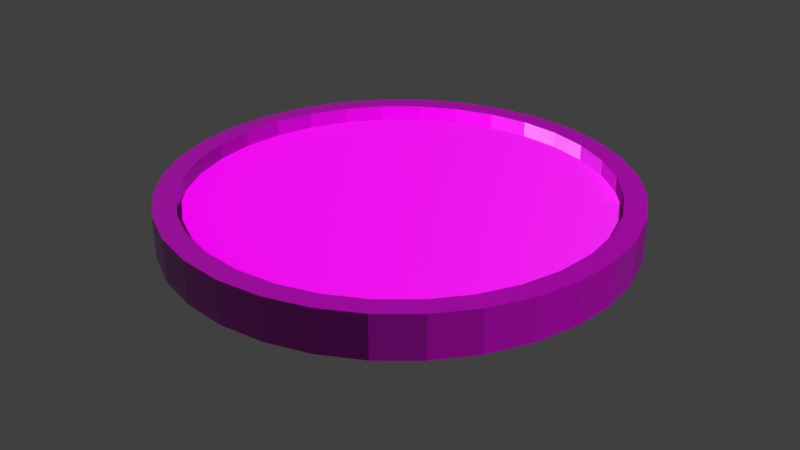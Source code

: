# Source: shield.blend  (saved by Blender 2.79.0; exported with 4.5.12 LTS)
import bpy
from mathutils import Matrix  # noqa: F401  (used for matrix-valued properties, if any)

bpy.ops.wm.read_factory_settings(use_empty=True)
scene = bpy.context.scene
scene.name = 'Scene'

# ---- collections
col_collection_1 = bpy.data.collections.new('Collection 1'); scene.collection.children.link(col_collection_1)

# ---- images (referenced by path relative to the original .blend; pixels are not part of the script)
import os
ASSET_DIR = os.environ.get("B2B_ASSET_DIR", "")  # directory of the original .blend (textures are referenced by path, not embedded)
HERE = os.path.dirname(os.path.abspath(__file__))  # packed textures are extracted next to this script under _unpacked/

def load_image(name, relpath, width, height, colorspace="sRGB"):
    """Load a texture the original file referenced (path relative to the .blend, or extracted next to this script)."""
    p = next((c for c in (os.path.join(HERE, relpath), os.path.join(ASSET_DIR, relpath)) if relpath and os.path.exists(c)), "")
    if p:
        img = bpy.data.images.load(p, check_existing=True)
        img.name = name
    else:  # same state as the original file: an image datablock whose file is absent (Cycles renders it pink)
        img = bpy.data.images.new(name, width, height)
        img.source = "FILE"
        img.filepath = "//" + (relpath or name)
    img.colorspace_settings.name = colorspace
    return img
img_metalnorm_jpg_001 = load_image('metalnorm.jpg.001', 'metalnorm.jpg', 1024, 1024, 'Non-Color')
img_metalroughness_jpg_001 = load_image('metalroughness.jpg.001', 'metalroughness.jpg', 1024, 1024, 'Non-Color')
img_metalgloss_jpg_001 = load_image('metalgloss.jpg.001', 'metalgloss.jpg', 1024, 1024, 'sRGB')
img_wood_plank_007_norm_jpg_001 = load_image('Wood_plank_007_NORM.jpg.001', 'Wood_plank_007_NORM.jpg', 1024, 1024, 'Non-Color')
img_wood_plank_007_color_jpg_001 = load_image('Wood_plank_007_COLOR.jpg.001', 'Wood_plank_007_COLOR.jpg', 1024, 1024, 'sRGB')

# ---- materials (node trees are filled in below, after node groups)
mat_material_001 = bpy.data.materials.new('Material.001')
mat_material_001.alpha_threshold = 0.0
mat_material_001.roughness = 0.5
mat_material_002 = bpy.data.materials.new('Material.002')
mat_material_002.alpha_threshold = 0.0
mat_material_002.roughness = 0.5

# ---- material node trees
mat_material_001.use_nodes = True; mat_material_001.node_tree.nodes.clear()
_N = mat_material_001.node_tree.nodes; _L = mat_material_001.node_tree.links
n0 = _N.new('ShaderNodeOutputMaterial'); n0.name = 'Material Output'; n0.location = (300, 300)
n1 = _N.new('ShaderNodeBsdfPrincipled'); n1.name = 'Principled BSDF'; n1.location = (-1, 390)
n1.width = 150
n1.subsurface_method = 'BURLEY'
n1.inputs[3].default_value = 1.45
n1.inputs[9].default_value = (1.0, 1.0, 1.0)
n2 = _N.new('ShaderNodeNormalMap'); n2.name = 'Normal Map'; n2.location = (-231, -68)
n3 = _N.new('ShaderNodeTexImage'); n3.name = 'Image Texture.002'; n3.location = (-405, -69)
n3.width = 140
n3.image = img_metalnorm_jpg_001
n4 = _N.new('ShaderNodeTexImage'); n4.name = 'Image Texture.001'; n4.location = (-543, 201)
n4.width = 140
n4.image = img_metalroughness_jpg_001
n5 = _N.new('ShaderNodeTexImage'); n5.name = 'Image Texture'; n5.location = (-392, 503)
n5.width = 140
n5.image = img_metalgloss_jpg_001
_L.new(n1.outputs[0], n0.inputs[0])
_L.new(n5.outputs[0], n1.inputs[0])
_L.new(n3.outputs[0], n2.inputs[1])
_L.new(n2.outputs[0], n1.inputs[5])
_L.new(n4.outputs[0], n1.inputs[2])
n0.is_active_output = True
mat_material_002.use_nodes = True; mat_material_002.node_tree.nodes.clear()
_N = mat_material_002.node_tree.nodes; _L = mat_material_002.node_tree.links
n0 = _N.new('ShaderNodeNormalMap'); n0.name = 'Normal Map'; n0.location = (-231, -68)
n1 = _N.new('ShaderNodeTexImage'); n1.name = 'Image Texture.002'; n1.location = (-405, -69)
n1.width = 140
n1.image = img_wood_plank_007_norm_jpg_001
n2 = _N.new('ShaderNodeTexImage'); n2.name = 'Image Texture.001'; n2.location = (-543, 201)
n2.width = 140
n2.image = img_metalroughness_jpg_001
n3 = _N.new('ShaderNodeOutputMaterial'); n3.name = 'Material Output'; n3.location = (273, 344)
n4 = _N.new('ShaderNodeBsdfPrincipled'); n4.name = 'Principled BSDF'; n4.location = (48, 329)
n4.width = 150
n4.subsurface_method = 'BURLEY'
n4.inputs[3].default_value = 1.45
n4.inputs[9].default_value = (1.0, 1.0, 1.0)
n5 = _N.new('ShaderNodeTexImage'); n5.name = 'Image Texture'; n5.location = (-392, 503)
n5.width = 140
n5.image = img_wood_plank_007_color_jpg_001
_L.new(n5.outputs[0], n4.inputs[0])
_L.new(n1.outputs[0], n0.inputs[1])
_L.new(n0.outputs[0], n4.inputs[5])
_L.new(n2.outputs[0], n4.inputs[2])
_L.new(n4.outputs[0], n3.inputs[0])
n3.is_active_output = True

# ---- world
world_world = bpy.data.worlds.new('World'); scene.world = world_world
world_world.color = (0.05088, 0.05088, 0.05088)
world_world.use_sun_shadow = False
world_world.sun_shadow_jitter_overblur = 0.0
world_world.cycles.sampling_method = 'MANUAL'

# ---- meshes
me_cylinder = bpy.data.meshes.new('Cylinder')
me_cylinder.from_pydata([(-3.591e-08, 0.9059, -0.1776), (-3.591e-08, 0.9059, 0.007356), (0.1767, 0.8885, -0.1776), (0.1767, 0.8885, 0.007356), (0.3467, 0.837, -0.1776), (0.3467, 0.837, 0.007356), (0.5033, 0.7533, -0.1776), (0.5033, 0.7533, 0.007356), (0.6406, 0.6406, -0.1776), (0.6406, 0.6406, 0.007356), (0.7533, 0.5033, -0.1776), (0.7533, 0.5033, 0.007356), (0.837, 0.3467, -0.1776), (0.837, 0.3467, 0.007356), (0.8885, 0.1767, -0.1776), (0.8885, 0.1767, 0.007356), (0.9059, 6.106e-08, -0.1776), (0.9059, 6.106e-08, 0.007356), (0.8885, -0.1767, -0.1776), (0.8885, -0.1767, 0.007356), (0.837, -0.3467, -0.1776), (0.837, -0.3467, 0.007356), (0.7533, -0.5033, -0.1776), (0.7533, -0.5033, 0.007356), (0.6406, -0.6406, -0.1776), (0.6406, -0.6406, 0.007356), (0.5033, -0.7533, -0.1776), (0.5033, -0.7533, 0.007356), (0.3467, -0.837, -0.1776), (0.3467, -0.837, 0.007356), (0.1767, -0.8885, -0.1776), (0.1767, -0.8885, 0.007356), (-2.97e-07, -0.9059, -0.1776), (-2.97e-07, -0.9059, 0.007356), (-0.1767, -0.8885, -0.1776), (-0.1767, -0.8885, 0.007356), (-0.3467, -0.837, -0.1776), (-0.3467, -0.837, 0.007356), (-0.5033, -0.7533, -0.1776), (-0.5033, -0.7533, 0.007356), (-0.6406, -0.6406, -0.1776), (-0.6406, -0.6406, 0.007356), (-0.7533, -0.5033, -0.1776), (-0.7533, -0.5033, 0.007356), (-0.837, -0.3467, -0.1776), (-0.837, -0.3467, 0.007356), (-0.8885, -0.1767, -0.1776), (-0.8885, -0.1767, 0.007356), (-0.9059, 8.79e-07, -0.1776), (-0.9059, 8.79e-07, 0.007356), (-0.8885, 0.1767, -0.1776), (-0.8885, 0.1767, 0.007356), (-0.837, 0.3467, -0.1776), (-0.837, 0.3467, 0.007356), (-0.7533, 0.5033, -0.1776), (-0.7533, 0.5033, 0.007356), (-0.6406, 0.6406, -0.1776), (-0.6406, 0.6406, 0.007356), (-0.5033, 0.7533, -0.1776), (-0.5033, 0.7533, 0.007356), (-0.3467, 0.837, -0.1776), (-0.3467, 0.837, 0.007356), (-0.1767, 0.8885, -0.1776), (-0.1767, 0.8885, 0.007356), (0.0, 1.0, -0.1776), (0.1951, 0.9808, -0.1776), (0.1951, 0.9808, 0.007356), (0.0, 1.0, 0.007356), (0.3827, 0.9239, -0.1776), (0.3827, 0.9239, 0.007356), (0.5556, 0.8315, -0.1776), (0.5556, 0.8315, 0.007356), (0.7071, 0.7071, -0.1776), (0.7071, 0.7071, 0.007356), (0.8315, 0.5556, -0.1776), (0.8315, 0.5556, 0.007356), (0.9239, 0.3827, -0.1776), (0.9239, 0.3827, 0.007356), (0.9808, 0.1951, -0.1776), (0.9808, 0.1951, 0.007356), (1.0, 7.55e-08, -0.1776), (1.0, 7.55e-08, 0.007356), (0.9808, -0.1951, -0.1776), (0.9808, -0.1951, 0.007356), (0.9239, -0.3827, -0.1776), (0.9239, -0.3827, 0.007356), (0.8315, -0.5556, -0.1776), (0.8315, -0.5556, 0.007356), (0.7071, -0.7071, -0.1776), (0.7071, -0.7071, 0.007356), (0.5556, -0.8315, -0.1776), (0.5556, -0.8315, 0.007356), (0.3827, -0.9239, -0.1776), (0.3827, -0.9239, 0.007356), (0.1951, -0.9808, -0.1776), (0.1951, -0.9808, 0.007356), (-3.258e-07, -1.0, -0.1776), (-3.258e-07, -1.0, 0.007356), (-0.1951, -0.9808, -0.1776), (-0.1951, -0.9808, 0.007356), (-0.3827, -0.9239, -0.1776), (-0.3827, -0.9239, 0.007356), (-0.5556, -0.8315, -0.1776), (-0.5556, -0.8315, 0.007356), (-0.7071, -0.7071, -0.1776), (-0.7071, -0.7071, 0.007356), (-0.8315, -0.5556, -0.1776), (-0.8315, -0.5556, 0.007356), (-0.9239, -0.3827, -0.1776), (-0.9239, -0.3827, 0.007356), (-0.9808, -0.1951, -0.1776), (-0.9808, -0.1951, 0.007356), (-1.0, 9.656e-07, -0.1776), (-1.0, 9.656e-07, 0.007356), (-0.9808, 0.1951, -0.1776), (-0.9808, 0.1951, 0.007356), (-0.9239, 0.3827, -0.1776), (-0.9239, 0.3827, 0.007356), (-0.8315, 0.5556, -0.1776), (-0.8315, 0.5556, 0.007356), (-0.7071, 0.7071, -0.1776), (-0.7071, 0.7071, 0.007356), (-0.5556, 0.8315, -0.1776), (-0.5556, 0.8315, 0.007356), (-0.3827, 0.9239, -0.1776), (-0.3827, 0.9239, 0.007356), (-0.1951, 0.9808, -0.1776), (-0.1951, 0.9808, 0.007356), (-1.754e-07, 0.3426, -0.1091), (0.06685, 0.3361, -0.1091), (0.1767, 0.8885, -0.06115), (-3.591e-08, 0.9059, -0.06115), (0.1311, 0.3166, -0.1091), (0.3467, 0.837, -0.06115), (0.1904, 0.2849, -0.1091), (0.5033, 0.7533, -0.06115), (0.2423, 0.2423, -0.1091), (0.6406, 0.6406, -0.06115), (0.2849, 0.1904, -0.1091), (0.7533, 0.5033, -0.06115), (0.3166, 0.1311, -0.1091), (0.837, 0.3467, -0.06115), (0.3361, 0.06685, -0.1091), (0.8885, 0.1767, -0.06115), (0.3426, 1.953e-08, -0.1091), (0.9059, 6.106e-08, -0.06115), (0.3361, -0.06685, -0.1091), (0.8885, -0.1767, -0.06115), (0.3166, -0.1311, -0.1091), (0.837, -0.3467, -0.06115), (0.2849, -0.1904, -0.1091), (0.7533, -0.5033, -0.06115), (0.2423, -0.2423, -0.1091), (0.6406, -0.6406, -0.06115), (0.1904, -0.2849, -0.1091), (0.5033, -0.7533, -0.06115), (0.1311, -0.3166, -0.1091), (0.3467, -0.837, -0.06115), (0.06685, -0.3361, -0.1091), (0.1767, -0.8885, -0.06115), (-1.566e-07, -0.3426, -0.1091), (-2.97e-07, -0.9059, -0.06115), (-0.06685, -0.3361, -0.1091), (-0.1767, -0.8885, -0.06115), (-0.1311, -0.3166, -0.1091), (-0.3467, -0.837, -0.06115), (-0.1904, -0.2849, -0.1091), (-0.5033, -0.7533, -0.06115), (-0.2423, -0.2423, -0.1091), (-0.6406, -0.6406, -0.06115), (-0.2849, -0.1904, -0.1091), (-0.7533, -0.5033, -0.06115), (-0.3166, -0.1311, -0.1091), (-0.837, -0.3467, -0.06115), (-0.3361, -0.06685, -0.1091), (-0.8885, -0.1767, -0.06115), (-0.3426, 4.084e-07, -0.1091), (-0.9059, 8.79e-07, -0.06115), (-0.3361, 0.06685, -0.1091), (-0.8885, 0.1767, -0.06115), (-0.3166, 0.1311, -0.1091), (-0.837, 0.3467, -0.06115), (-0.2849, 0.1904, -0.1091), (-0.7533, 0.5033, -0.06115), (-0.2423, 0.2423, -0.1091), (-0.6406, 0.6406, -0.06115), (-0.1904, 0.2849, -0.1091), (-0.5033, 0.7533, -0.06115), (-0.1311, 0.3166, -0.1091), (-0.3467, 0.837, -0.06115), (-0.06685, 0.3361, -0.1091), (-0.1767, 0.8885, -0.06115), (-3.591e-08, 0.9059, -0.1091), (0.1767, 0.8885, -0.1091), (0.3467, 0.837, -0.1091), (0.5033, 0.7533, -0.1091), (0.6406, 0.6406, -0.1091), (0.7533, 0.5033, -0.1091), (0.837, 0.3467, -0.1091), (0.8885, 0.1767, -0.1091), (0.9059, 6.106e-08, -0.1091), (0.8885, -0.1767, -0.1091), (0.837, -0.3467, -0.1091), (0.7533, -0.5033, -0.1091), (0.6406, -0.6406, -0.1091), (0.5033, -0.7533, -0.1091), (0.3467, -0.837, -0.1091), (0.1767, -0.8885, -0.1091), (-2.97e-07, -0.9059, -0.1091), (-0.1767, -0.8885, -0.1091), (-0.3467, -0.837, -0.1091), (-0.5033, -0.7533, -0.1091), (-0.6406, -0.6406, -0.1091), (-0.7533, -0.5033, -0.1091), (-0.837, -0.3467, -0.1091), (-0.8885, -0.1767, -0.1091), (-0.9059, 8.79e-07, -0.1091), (-0.8885, 0.1767, -0.1091), (-0.837, 0.3467, -0.1091), (-0.7533, 0.5033, -0.1091), (-0.6406, 0.6406, -0.1091), (-0.5033, 0.7533, -0.1091), (-0.3467, 0.837, -0.1091), (-0.1767, 0.8885, -0.1091), (-1.312e-07, 0.2755, -0.2432), (0.05374, 0.2702, -0.2432), (0.1054, 0.2545, -0.2432), (0.1531, 0.2291, -0.2432), (0.1948, 0.1948, -0.2432), (0.2291, 0.1531, -0.2432), (0.2545, 0.1054, -0.2432), (0.2702, 0.05374, -0.2432), (0.2755, 4.016e-08, -0.2432), (0.2702, -0.05374, -0.2432), (0.2545, -0.1054, -0.2432), (0.2291, -0.1531, -0.2432), (0.1948, -0.1948, -0.2432), (0.1531, -0.2291, -0.2432), (0.1054, -0.2545, -0.2432), (0.05374, -0.2702, -0.2432), (-1.161e-07, -0.2755, -0.2432), (-0.05374, -0.2702, -0.2432), (-0.1054, -0.2545, -0.2432), (-0.1531, -0.2291, -0.2432), (-0.1948, -0.1948, -0.2432), (-0.2291, -0.1531, -0.2432), (-0.2545, -0.1054, -0.2432), (-0.2702, -0.05374, -0.2432), (-0.2755, 3.528e-07, -0.2432), (-0.2702, 0.05375, -0.2432), (-0.2545, 0.1054, -0.2432), (-0.2291, 0.1531, -0.2432), (-0.1948, 0.1948, -0.2432), (-0.1531, 0.2291, -0.2432), (-0.1054, 0.2545, -0.2432), (-0.05374, 0.2702, -0.2432), (-7.325e-08, 0.1871, -0.3157), (0.03651, 0.1835, -0.3157), (0.07161, 0.1729, -0.3157), (0.104, 0.1556, -0.3157), (0.1323, 0.1323, -0.3157), (0.1556, 0.104, -0.3157), (0.1729, 0.07161, -0.3157), (0.1835, 0.03651, -0.3157), (0.1871, 6.97e-08, -0.3157), (0.1835, -0.03651, -0.3157), (0.1729, -0.07161, -0.3157), (0.1556, -0.104, -0.3157), (0.1323, -0.1323, -0.3157), (0.104, -0.1556, -0.3157), (0.07161, -0.1729, -0.3157), (0.03651, -0.1835, -0.3157), (-6.299e-08, -0.1871, -0.3157), (-0.03651, -0.1835, -0.3157), (-0.07161, -0.1729, -0.3157), (-0.104, -0.1556, -0.3157), (-0.1323, -0.1323, -0.3157), (-0.1556, -0.104, -0.3157), (-0.1729, -0.07161, -0.3157), (-0.1835, -0.03651, -0.3157), (-0.1871, 2.821e-07, -0.3157), (-0.1835, 0.03651, -0.3157), (-0.1729, 0.07161, -0.3157), (-0.1556, 0.104, -0.3157), (-0.1323, 0.1323, -0.3157), (-0.104, 0.1556, -0.3157), (-0.07161, 0.1729, -0.3157), (-0.03651, 0.1835, -0.3157), (-1.286e-08, 0.08311, -0.3529), (0.01621, 0.08151, -0.3529), (0.0318, 0.07678, -0.3529), (0.04617, 0.0691, -0.3529), (0.05877, 0.05877, -0.3529), (0.0691, 0.04617, -0.3529), (0.07678, 0.0318, -0.3529), (0.08151, 0.01621, -0.3529), (0.08311, 1.055e-07, -0.3529), (0.08151, -0.01621, -0.3529), (0.07678, -0.0318, -0.3529), (0.0691, -0.04617, -0.3529), (0.05877, -0.05877, -0.3529), (0.04617, -0.0691, -0.3529), (0.0318, -0.07678, -0.3529), (0.01621, -0.08151, -0.3529), (-8.307e-09, -0.08311, -0.3529), (-0.01621, -0.08151, -0.3529), (-0.0318, -0.07678, -0.3529), (-0.04617, -0.0691, -0.3529), (-0.05877, -0.05877, -0.3529), (-0.0691, -0.04617, -0.3529), (-0.07678, -0.0318, -0.3529), (-0.08151, -0.01621, -0.3529), (-0.08311, 1.998e-07, -0.3529), (-0.08151, 0.01621, -0.3529), (-0.07678, 0.0318, -0.3529), (-0.0691, 0.04617, -0.3529), (-0.05877, 0.05877, -0.3529), (-0.04617, 0.0691, -0.3529), (-0.0318, 0.07678, -0.3529), (-0.01621, 0.08151, -0.3529), (-1.058e-08, 1.192e-07, -0.3529), (-1.788e-07, 0.0, -0.06115)], [], [(64, 67, 66, 65), (65, 66, 69, 68), (68, 69, 71, 70), (70, 71, 73, 72), (72, 73, 75, 74), (74, 75, 77, 76), (76, 77, 79, 78), (78, 79, 81, 80), (80, 81, 83, 82), (82, 83, 85, 84), (84, 85, 87, 86), (86, 87, 89, 88), (88, 89, 91, 90), (90, 91, 93, 92), (92, 93, 95, 94), (94, 95, 97, 96), (96, 97, 99, 98), (98, 99, 101, 100), (100, 101, 103, 102), (102, 103, 105, 104), (104, 105, 107, 106), (106, 107, 109, 108), (108, 109, 111, 110), (110, 111, 113, 112), (112, 113, 115, 114), (114, 115, 117, 116), (116, 117, 119, 118), (118, 119, 121, 120), (120, 121, 123, 122), (122, 123, 125, 124), (51, 49, 177, 179), (124, 125, 127, 126), (126, 127, 67, 64), (22, 24, 204, 203), (2, 0, 64, 65), (1, 3, 66, 67), (4, 2, 65, 68), (3, 5, 69, 66), (6, 4, 68, 70), (5, 7, 71, 69), (8, 6, 70, 72), (7, 9, 73, 71), (10, 8, 72, 74), (9, 11, 75, 73), (12, 10, 74, 76), (11, 13, 77, 75), (14, 12, 76, 78), (13, 15, 79, 77), (16, 14, 78, 80), (15, 17, 81, 79), (18, 16, 80, 82), (17, 19, 83, 81), (20, 18, 82, 84), (19, 21, 85, 83), (22, 20, 84, 86), (21, 23, 87, 85), (24, 22, 86, 88), (23, 25, 89, 87), (26, 24, 88, 90), (25, 27, 91, 89), (28, 26, 90, 92), (27, 29, 93, 91), (30, 28, 92, 94), (29, 31, 95, 93), (32, 30, 94, 96), (31, 33, 97, 95), (34, 32, 96, 98), (33, 35, 99, 97), (36, 34, 98, 100), (35, 37, 101, 99), (38, 36, 100, 102), (37, 39, 103, 101), (40, 38, 102, 104), (39, 41, 105, 103), (42, 40, 104, 106), (41, 43, 107, 105), (44, 42, 106, 108), (43, 45, 109, 107), (46, 44, 108, 110), (45, 47, 111, 109), (48, 46, 110, 112), (47, 49, 113, 111), (50, 48, 112, 114), (49, 51, 115, 113), (52, 50, 114, 116), (51, 53, 117, 115), (54, 52, 116, 118), (53, 55, 119, 117), (56, 54, 118, 120), (55, 57, 121, 119), (58, 56, 120, 122), (57, 59, 123, 121), (60, 58, 122, 124), (59, 61, 125, 123), (62, 60, 124, 126), (61, 63, 127, 125), (0, 62, 126, 64), (63, 1, 67, 127), (163, 321, 165), (176, 178, 249, 248), (25, 23, 151, 153), (50, 52, 218, 217), (24, 26, 205, 204), (53, 51, 179, 181), (27, 25, 153, 155), (52, 54, 219, 218), (26, 28, 206, 205), (0, 2, 193, 192), (55, 53, 181, 183), (29, 27, 155, 157), (3, 1, 131, 130), (54, 56, 220, 219), (28, 30, 207, 206), (2, 4, 194, 193), (57, 55, 183, 185), (31, 29, 157, 159), (5, 3, 130, 133), (56, 58, 221, 220), (30, 32, 208, 207), (4, 6, 195, 194), (59, 57, 185, 187), (33, 31, 159, 161), (7, 5, 133, 135), (58, 60, 222, 221), (32, 34, 209, 208), (6, 8, 196, 195), (61, 59, 187, 189), (35, 33, 161, 163), (9, 7, 135, 137), (60, 62, 223, 222), (34, 36, 210, 209), (8, 10, 197, 196), (63, 61, 189, 191), (37, 35, 163, 165), (11, 9, 137, 139), (62, 0, 192, 223), (36, 38, 211, 210), (10, 12, 198, 197), (1, 63, 191, 131), (39, 37, 165, 167), (13, 11, 139, 141), (38, 40, 212, 211), (12, 14, 199, 198), (41, 39, 167, 169), (15, 13, 141, 143), (40, 42, 213, 212), (14, 16, 200, 199), (43, 41, 169, 171), (17, 15, 143, 145), (42, 44, 214, 213), (16, 18, 201, 200), (45, 43, 171, 173), (19, 17, 145, 147), (44, 46, 215, 214), (18, 20, 202, 201), (47, 45, 173, 175), (21, 19, 147, 149), (46, 48, 216, 215), (20, 22, 203, 202), (49, 47, 175, 177), (23, 21, 149, 151), (48, 50, 217, 216), (129, 128, 192, 193), (132, 129, 193, 194), (134, 132, 194, 195), (136, 134, 195, 196), (138, 136, 196, 197), (140, 138, 197, 198), (142, 140, 198, 199), (144, 142, 199, 200), (146, 144, 200, 201), (148, 146, 201, 202), (150, 148, 202, 203), (152, 150, 203, 204), (154, 152, 204, 205), (156, 154, 205, 206), (158, 156, 206, 207), (160, 158, 207, 208), (162, 160, 208, 209), (164, 162, 209, 210), (166, 164, 210, 211), (168, 166, 211, 212), (170, 168, 212, 213), (172, 170, 213, 214), (174, 172, 214, 215), (176, 174, 215, 216), (178, 176, 216, 217), (180, 178, 217, 218), (182, 180, 218, 219), (184, 182, 219, 220), (186, 184, 220, 221), (188, 186, 221, 222), (190, 188, 222, 223), (128, 190, 223, 192), (224, 225, 257, 256), (150, 152, 236, 235), (178, 180, 250, 249), (152, 154, 237, 236), (180, 182, 251, 250), (154, 156, 238, 237), (128, 129, 225, 224), (182, 184, 252, 251), (156, 158, 239, 238), (129, 132, 226, 225), (184, 186, 253, 252), (158, 160, 240, 239), (132, 134, 227, 226), (186, 188, 254, 253), (160, 162, 241, 240), (134, 136, 228, 227), (188, 190, 255, 254), (162, 164, 242, 241), (136, 138, 229, 228), (190, 128, 224, 255), (164, 166, 243, 242), (138, 140, 230, 229), (166, 168, 244, 243), (140, 142, 231, 230), (168, 170, 245, 244), (142, 144, 232, 231), (170, 172, 246, 245), (144, 146, 233, 232), (172, 174, 247, 246), (146, 148, 234, 233), (174, 176, 248, 247), (148, 150, 235, 234), (259, 260, 292, 291), (251, 252, 284, 283), (238, 239, 271, 270), (225, 226, 258, 257), (252, 253, 285, 284), (239, 240, 272, 271), (226, 227, 259, 258), (253, 254, 286, 285), (240, 241, 273, 272), (227, 228, 260, 259), (254, 255, 287, 286), (241, 242, 274, 273), (228, 229, 261, 260), (255, 224, 256, 287), (242, 243, 275, 274), (229, 230, 262, 261), (243, 244, 276, 275), (230, 231, 263, 262), (244, 245, 277, 276), (231, 232, 264, 263), (245, 246, 278, 277), (232, 233, 265, 264), (246, 247, 279, 278), (233, 234, 266, 265), (247, 248, 280, 279), (234, 235, 267, 266), (248, 249, 281, 280), (235, 236, 268, 267), (249, 250, 282, 281), (236, 237, 269, 268), (250, 251, 283, 282), (237, 238, 270, 269), (288, 320, 319), (286, 287, 319, 318), (273, 274, 306, 305), (260, 261, 293, 292), (287, 256, 288, 319), (274, 275, 307, 306), (261, 262, 294, 293), (275, 276, 308, 307), (262, 263, 295, 294), (276, 277, 309, 308), (263, 264, 296, 295), (277, 278, 310, 309), (264, 265, 297, 296), (278, 279, 311, 310), (265, 266, 298, 297), (279, 280, 312, 311), (266, 267, 299, 298), (280, 281, 313, 312), (267, 268, 300, 299), (281, 282, 314, 313), (268, 269, 301, 300), (282, 283, 315, 314), (269, 270, 302, 301), (256, 257, 289, 288), (283, 284, 316, 315), (270, 271, 303, 302), (257, 258, 290, 289), (284, 285, 317, 316), (271, 272, 304, 303), (258, 259, 291, 290), (285, 286, 318, 317), (272, 273, 305, 304), (319, 320, 318), (318, 320, 317), (317, 320, 316), (316, 320, 315), (315, 320, 314), (314, 320, 313), (313, 320, 312), (312, 320, 311), (311, 320, 310), (310, 320, 309), (309, 320, 308), (308, 320, 307), (307, 320, 306), (306, 320, 305), (304, 305, 320), (304, 320, 303), (303, 320, 302), (302, 320, 301), (301, 320, 300), (300, 320, 299), (299, 320, 298), (298, 320, 297), (297, 320, 296), (296, 320, 295), (295, 320, 294), (294, 320, 293), (293, 320, 292), (292, 320, 291), (291, 320, 290), (290, 320, 289), (289, 320, 288), (165, 321, 167), (167, 321, 169), (169, 321, 171), (171, 321, 173), (163, 161, 321), (173, 321, 175), (175, 321, 177), (159, 321, 161), (157, 321, 159), (155, 321, 157), (177, 321, 179), (179, 321, 181), (153, 321, 155), (151, 321, 153), (149, 321, 151), (147, 321, 149), (145, 321, 147), (143, 321, 145), (141, 321, 143), (139, 321, 141), (137, 321, 139), (135, 321, 137), (181, 321, 183), (183, 321, 185), (185, 321, 187), (187, 321, 189), (189, 321, 191), (191, 321, 131), (131, 321, 130), (130, 321, 133), (133, 321, 135)])
me_cylinder.polygons.foreach_set('material_index', [0, 0, 0, 0, 0, 0, 0, 0, 0, 0, 0, 0, 0, 0, 0, 0, 0, 0, 0, 0, 0, 0, 0, 0, 0, 0, 0, 0, 0, 0, 0, 0, 0, 0, 0, 0, 0, 0, 0, 0, 0, 0, 0, 0, 0, 0, 0, 0, 0, 0, 0, 0, 0, 0, 0, 0, 0, 0, 0, 0, 0, 0, 0, 0, 0, 0, 0, 0, 0, 0, 0, 0, 0, 0, 0, 0, 0, 0, 0, 0, 0, 0, 0, 0, 0, 0, 0, 0, 0, 0, 0, 0, 0, 0, 0, 0, 0, 0, 1, 0, 0, 0, 0, 0, 0, 0, 0, 0, 0, 0, 0, 0, 0, 0, 0, 0, 0, 0, 0, 0, 0, 0, 0, 0, 0, 0, 0, 0, 0, 0, 0, 0, 0, 0, 0, 0, 0, 0, 0, 0, 0, 0, 0, 0, 0, 0, 0, 0, 0, 0, 0, 0, 0, 0, 0, 0, 0, 0, 0, 0, 0, 0, 1, 1, 1, 1, 1, 1, 1, 1, 1, 1, 1, 1, 1, 1, 1, 1, 1, 1, 1, 1, 1, 1, 1, 1, 1, 1, 1, 1, 1, 1, 1, 1, 0, 0, 0, 0, 0, 0, 0, 0, 0, 0, 0, 0, 0, 0, 0, 0, 0, 0, 0, 0, 0, 0, 0, 0, 0, 0, 0, 0, 0, 0, 0, 0, 0, 0, 0, 0, 0, 0, 0, 0, 0, 0, 0, 0, 0, 0, 0, 0, 0, 0, 0, 0, 0, 0, 0, 0, 0, 0, 0, 0, 0, 0, 0, 0, 0, 0, 0, 0, 0, 0, 0, 0, 0, 0, 0, 0, 0, 0, 0, 0, 0, 0, 0, 0, 0, 0, 0, 0, 0, 0, 0, 0, 0, 0, 0, 0, 0, 0, 0, 0, 0, 0, 0, 0, 0, 0, 0, 0, 0, 0, 0, 0, 0, 0, 0, 0, 0, 0, 0, 0, 0, 0, 0, 0, 0, 0, 0, 1, 1, 1, 1, 1, 1, 1, 1, 1, 1, 1, 1, 1, 1, 1, 1, 1, 1, 1, 1, 1, 1, 1, 1, 1, 1, 1, 1, 1, 1, 1])
_uv = me_cylinder.uv_layers.new(name='UVMap')
_uv.uv.foreach_set('vector', [0.9255, 0.7653, 0.885, 0.765, 0.8853, 0.7191, 0.9259, 0.7195, 0.9259, 0.7195, 0.8853, 0.7191, 0.8863, 0.6742, 0.9269, 0.6745, 0.9269, 0.6745, 0.8863, 0.6742, 0.8879, 0.6318, 0.9285, 0.6322, 0.9285, 0.6322, 0.8879, 0.6318, 0.89, 0.5937, 0.9306, 0.5941, 0.885, 0.9229, 0.8444, 0.9232, 0.8422, 0.8851, 0.8828, 0.8848, 0.8828, 0.8848, 0.8422, 0.8851, 0.8406, 0.8428, 0.8812, 0.8425, 0.8812, 0.8425, 0.8406, 0.8428, 0.8396, 0.7978, 0.8802, 0.7975, 0.8802, 0.7975, 0.8396, 0.7978, 0.8393, 0.752, 0.8799, 0.7516, 0.8799, 0.7516, 0.8393, 0.752, 0.8396, 0.707, 0.8802, 0.7067, 0.8802, 0.7067, 0.8396, 0.707, 0.8406, 0.6646, 0.8812, 0.6643, 0.8812, 0.6643, 0.8406, 0.6646, 0.8422, 0.6265, 0.8828, 0.6262, 0.8828, 0.6262, 0.8422, 0.6265, 0.8444, 0.5941, 0.885, 0.5937, 0.9217, 0.3292, 0.8811, 0.3295, 0.879, 0.2914, 0.9196, 0.2911, 0.9196, 0.2911, 0.879, 0.2914, 0.8774, 0.249, 0.918, 0.2487, 0.918, 0.2487, 0.8774, 0.249, 0.8764, 0.2041, 0.917, 0.2038, 0.917, 0.2038, 0.8764, 0.2041, 0.8761, 0.1582, 0.9167, 0.1579, 0.9167, 0.1579, 0.8761, 0.1582, 0.8764, 0.1133, 0.917, 0.1129, 0.917, 0.1129, 0.8764, 0.1133, 0.8774, 0.0709, 0.918, 0.07057, 0.918, 0.07057, 0.8774, 0.0709, 0.879, 0.03277, 0.9196, 0.03244, 0.9196, 0.03244, 0.879, 0.03277, 0.8811, 0.0003319, 0.9217, 0.0, 0.8393, 0.9232, 0.7987, 0.9229, 0.7966, 0.8905, 0.8372, 0.8908, 0.8372, 0.8908, 0.7966, 0.8905, 0.795, 0.8523, 0.8356, 0.8527, 0.8356, 0.8527, 0.795, 0.8523, 0.794, 0.81, 0.8346, 0.8103, 0.8346, 0.8103, 0.794, 0.81, 0.7937, 0.765, 0.8343, 0.7653, 0.8343, 0.7653, 0.7937, 0.765, 0.794, 0.7191, 0.8346, 0.7195, 0.8346, 0.7195, 0.794, 0.7191, 0.795, 0.6742, 0.8356, 0.6745, 0.8356, 0.6745, 0.795, 0.6742, 0.7966, 0.6318, 0.8372, 0.6322, 0.8372, 0.6322, 0.7966, 0.6318, 0.7987, 0.5937, 0.8393, 0.5941, 0.9306, 0.9232, 0.89, 0.9229, 0.8879, 0.8905, 0.9285, 0.8908, 0.9285, 0.8908, 0.8879, 0.8905, 0.8863, 0.8523, 0.9269, 0.8527, 0.9875, 0.6666, 0.9869, 0.7074, 0.9719, 0.7074, 0.9725, 0.6666, 0.9269, 0.8527, 0.8863, 0.8523, 0.8853, 0.81, 0.9259, 0.8103, 0.9259, 0.8103, 0.8853, 0.81, 0.885, 0.765, 0.9255, 0.7653, 0.9324, 0.6576, 0.9341, 0.6231, 0.9491, 0.6231, 0.9474, 0.6576, 0.0206, 0.212, 0.0206, 0.2535, 0.0, 0.2557, 0.0, 0.2098, 0.4586, 0.212, 0.4586, 0.2535, 0.438, 0.2557, 0.438, 0.2098, 0.02823, 0.1712, 0.0206, 0.212, 0.0, 0.2098, 0.008417, 0.1649, 0.4586, 0.2535, 0.4663, 0.2943, 0.4465, 0.3006, 0.438, 0.2557, 0.04318, 0.1329, 0.02823, 0.1712, 0.008417, 0.1649, 0.02493, 0.1225, 0.4663, 0.2943, 0.4812, 0.3326, 0.463, 0.343, 0.4465, 0.3006, 0.0649, 0.09834, 0.04318, 0.1329, 0.02493, 0.1225, 0.0489, 0.08438, 0.4812, 0.3326, 0.5029, 0.3672, 0.4869, 0.3811, 0.463, 0.343, 0.09253, 0.06897, 0.0649, 0.09834, 0.0489, 0.08438, 0.0794, 0.05196, 0.5029, 0.3672, 0.5306, 0.3965, 0.5174, 0.4135, 0.4869, 0.3811, 0.125, 0.04589, 0.09253, 0.06897, 0.0794, 0.05196, 0.1153, 0.02649, 0.5306, 0.3965, 0.5631, 0.4196, 0.5533, 0.439, 0.5174, 0.4135, 0.1611, 0.02999, 0.125, 0.04589, 0.1153, 0.02649, 0.1551, 0.008944, 0.5631, 0.4196, 0.5992, 0.4355, 0.5932, 0.4566, 0.5533, 0.439, 0.1995, 0.02189, 0.1611, 0.02999, 0.1551, 0.008944, 0.1974, 1.394e-08, 0.5992, 0.4355, 0.6375, 0.4436, 0.6355, 0.4655, 0.5932, 0.4566, 0.2386, 0.02189, 0.1995, 0.02189, 0.1974, 1.394e-08, 0.2406, 0.0, 0.6375, 0.4436, 0.6766, 0.4436, 0.6786, 0.4655, 0.6355, 0.4655, 0.2769, 0.02999, 0.2386, 0.02189, 0.2406, 0.0, 0.2829, 0.008944, 0.6766, 0.4436, 0.7149, 0.4355, 0.7209, 0.4566, 0.6786, 0.4655, 0.313, 0.04589, 0.2769, 0.02999, 0.2829, 0.008944, 0.3228, 0.02649, 0.7149, 0.4355, 0.751, 0.4196, 0.7608, 0.439, 0.7209, 0.4566, 0.3455, 0.06897, 0.313, 0.04589, 0.3228, 0.02649, 0.3586, 0.05196, 0.751, 0.4196, 0.7835, 0.3965, 0.7967, 0.4135, 0.7608, 0.439, 0.3731, 0.09834, 0.3455, 0.06897, 0.3586, 0.05196, 0.3891, 0.08438, 0.7835, 0.3965, 0.8112, 0.3672, 0.8272, 0.3811, 0.7967, 0.4135, 0.3949, 0.1329, 0.3731, 0.09834, 0.3891, 0.08438, 0.4131, 0.1225, 0.8112, 0.3672, 0.8329, 0.3326, 0.8511, 0.343, 0.8272, 0.3811, 0.4098, 0.1712, 0.3949, 0.1329, 0.4131, 0.1225, 0.4296, 0.1649, 0.8329, 0.3326, 0.8478, 0.2943, 0.8677, 0.3006, 0.8511, 0.343, 0.4174, 0.212, 0.4098, 0.1712, 0.4296, 0.1649, 0.438, 0.2098, 0.8478, 0.2943, 0.8555, 0.2535, 0.8761, 0.2557, 0.8677, 0.3006, 0.4174, 0.2535, 0.4174, 0.212, 0.438, 0.2098, 0.438, 0.2557, 0.8555, 0.2535, 0.8555, 0.212, 0.8761, 0.2098, 0.8761, 0.2557, 0.4098, 0.2943, 0.4174, 0.2535, 0.438, 0.2557, 0.4296, 0.3006, 0.8555, 0.212, 0.8478, 0.1712, 0.8677, 0.1649, 0.8761, 0.2098, 0.3949, 0.3326, 0.4098, 0.2943, 0.4296, 0.3006, 0.4131, 0.343, 0.8478, 0.1712, 0.8329, 0.1329, 0.8511, 0.1225, 0.8677, 0.1649, 0.3731, 0.3672, 0.3949, 0.3326, 0.4131, 0.343, 0.3891, 0.3811, 0.8329, 0.1329, 0.8112, 0.09834, 0.8272, 0.08438, 0.8511, 0.1225, 0.3455, 0.3965, 0.3731, 0.3672, 0.3891, 0.3811, 0.3586, 0.4135, 0.8112, 0.09834, 0.7835, 0.06897, 0.7967, 0.05196, 0.8272, 0.08438, 0.313, 0.4196, 0.3455, 0.3965, 0.3586, 0.4135, 0.3228, 0.439, 0.7835, 0.06897, 0.751, 0.04589, 0.7608, 0.02649, 0.7967, 0.05196, 0.2769, 0.4355, 0.313, 0.4196, 0.3228, 0.439, 0.2829, 0.4566, 0.751, 0.04589, 0.7149, 0.02999, 0.7209, 0.008944, 0.7608, 0.02649, 0.2386, 0.4436, 0.2769, 0.4355, 0.2829, 0.4566, 0.2406, 0.4655, 0.7149, 0.02999, 0.6766, 0.02189, 0.6786, 0.0, 0.7209, 0.008944, 0.1995, 0.4436, 0.2386, 0.4436, 0.2406, 0.4655, 0.1974, 0.4655, 0.6766, 0.02189, 0.6375, 0.02189, 0.6355, 1.394e-08, 0.6786, 0.0, 0.1611, 0.4355, 0.1995, 0.4436, 0.1974, 0.4655, 0.1551, 0.4566, 0.6375, 0.02189, 0.5992, 0.02999, 0.5932, 0.008944, 0.6355, 1.394e-08, 0.125, 0.4196, 0.1611, 0.4355, 0.1551, 0.4566, 0.1153, 0.439, 0.5992, 0.02999, 0.5631, 0.04589, 0.5533, 0.02649, 0.5932, 0.008944, 0.09253, 0.3965, 0.125, 0.4196, 0.1153, 0.439, 0.0794, 0.4135, 0.5631, 0.04589, 0.5306, 0.06897, 0.5174, 0.05196, 0.5533, 0.02649, 0.0649, 0.3672, 0.09253, 0.3965, 0.0794, 0.4135, 0.0489, 0.3811, 0.5306, 0.06897, 0.5029, 0.09834, 0.4869, 0.08438, 0.5174, 0.05196, 0.04318, 0.3326, 0.0649, 0.3672, 0.0489, 0.3811, 0.02493, 0.343, 0.5029, 0.09834, 0.4812, 0.1329, 0.463, 0.1225, 0.4869, 0.08438, 0.02823, 0.2943, 0.04318, 0.3326, 0.02493, 0.343, 0.008417, 0.3006, 0.4812, 0.1329, 0.4663, 0.1712, 0.4465, 0.1649, 0.463, 0.1225, 0.0206, 0.2535, 0.02823, 0.2943, 0.008417, 0.3006, 0.0, 0.2557, 0.4663, 0.1712, 0.4586, 0.212, 0.438, 0.2098, 0.4465, 0.1649, 0.6531, 0.4736, 0.5953, 0.6764, 0.6148, 0.4655, 0.8761, 0.3882, 0.8762, 0.3725, 0.9067, 0.3743, 0.9066, 0.3869, 0.9609, 0.02937, 0.9592, 0.06391, 0.9441, 0.06391, 0.9458, 0.02937, 0.9636, 0.3417, 0.9648, 0.3034, 0.9798, 0.3034, 0.9786, 0.3417, 0.9341, 0.6231, 0.9362, 0.5937, 0.9513, 0.5937, 0.9491, 0.6231, 0.9887, 0.6283, 0.9875, 0.6666, 0.9725, 0.6666, 0.9737, 0.6283, 0.963, 0.0, 0.9609, 0.02937, 0.9458, 0.02937, 0.948, 0.0, 0.9648, 0.3034, 0.9665, 0.2688, 0.9815, 0.2688, 0.9798, 0.3034, 0.9665, 0.2688, 0.9648, 0.2343, 0.9798, 0.2343, 0.9815, 0.2688, 0.9217, 0.143, 0.9223, 0.1023, 0.9373, 0.1023, 0.9367, 0.143, 0.9904, 0.5937, 0.9887, 0.6283, 0.9737, 0.6283, 0.9754, 0.5937, 0.9983, 0.2343, 1.0, 0.2688, 0.985, 0.2688, 0.9833, 0.2343, 0.9669, 0.696, 0.9663, 0.7368, 0.9513, 0.7368, 0.9519, 0.696, 0.9273, 0.3276, 0.9252, 0.2982, 0.9402, 0.2982, 0.9424, 0.3276, 0.9648, 0.2343, 0.9636, 0.1959, 0.9786, 0.1959, 0.9798, 0.2343, 0.9223, 0.1023, 0.9235, 0.06391, 0.9385, 0.06391, 0.9373, 0.1023, 0.9697, 0.8919, 0.9719, 0.9213, 0.9569, 0.9213, 0.9547, 0.8919, 0.9971, 0.1959, 0.9983, 0.2343, 0.9833, 0.2343, 0.9821, 0.1959, 0.968, 0.6576, 0.9669, 0.696, 0.9519, 0.696, 0.953, 0.6576, 0.9252, 0.2982, 0.9235, 0.2637, 0.9385, 0.2637, 0.9402, 0.2982, 0.9636, 0.1959, 0.963, 0.1552, 0.978, 0.1552, 0.9786, 0.1959, 0.9235, 0.06391, 0.9252, 0.02937, 0.9402, 0.02937, 0.9385, 0.06391, 0.968, 0.8574, 0.9697, 0.8919, 0.9547, 0.8919, 0.953, 0.8574, 0.9965, 0.1552, 0.9971, 0.1959, 0.9821, 0.1959, 0.9815, 0.1552, 0.9697, 0.6231, 0.968, 0.6576, 0.953, 0.6576, 0.9547, 0.6231, 0.9235, 0.2637, 0.9223, 0.2253, 0.9373, 0.2253, 0.9385, 0.2637, 0.963, 0.1552, 0.963, 0.1136, 0.978, 0.1136, 0.978, 0.1552, 0.9252, 0.02937, 0.9273, 1.394e-08, 0.9424, 0.0, 0.9402, 0.02937, 0.9669, 0.819, 0.968, 0.8574, 0.953, 0.8574, 0.9519, 0.819, 0.9965, 0.1136, 0.9965, 0.1552, 0.9815, 0.1552, 0.9815, 0.1136, 0.9719, 0.5937, 0.9697, 0.6231, 0.9547, 0.6231, 0.9569, 0.5937, 0.9223, 0.2253, 0.9217, 0.1846, 0.9367, 0.1846, 0.9373, 0.2253, 0.963, 0.1136, 0.9636, 0.07291, 0.9786, 0.07291, 0.978, 0.1136, 0.9362, 0.9213, 0.9341, 0.8919, 0.9491, 0.8919, 0.9513, 0.9213, 0.9663, 0.7783, 0.9669, 0.819, 0.9519, 0.819, 0.9513, 0.7783, 0.9971, 0.07291, 0.9965, 0.1136, 0.9815, 0.1136, 0.9821, 0.07291, 0.9609, 0.2982, 0.963, 0.3276, 0.948, 0.3276, 0.9458, 0.2982, 0.9217, 0.1846, 0.9217, 0.143, 0.9367, 0.143, 0.9367, 0.1846, 0.9636, 0.07291, 0.9648, 0.03454, 0.9798, 0.03454, 0.9786, 0.07291, 0.9341, 0.8919, 0.9324, 0.8574, 0.9474, 0.8574, 0.9491, 0.8919, 0.9663, 0.7368, 0.9663, 0.7783, 0.9513, 0.7783, 0.9513, 0.7368, 0.9983, 0.03454, 0.9971, 0.07291, 0.9821, 0.07291, 0.9833, 0.03454, 0.9592, 0.2637, 0.9609, 0.2982, 0.9458, 0.2982, 0.9441, 0.2637, 0.9648, 0.03454, 0.9665, 0.0, 0.9815, 1.394e-08, 0.9798, 0.03454, 0.9324, 0.8574, 0.9312, 0.819, 0.9462, 0.819, 0.9474, 0.8574, 1.0, 0.0, 0.9983, 0.03454, 0.9833, 0.03454, 0.985, 0.0, 0.958, 0.2253, 0.9592, 0.2637, 0.9441, 0.2637, 0.943, 0.2253, 0.9665, 0.5377, 0.9648, 0.5031, 0.9798, 0.5031, 0.9815, 0.5377, 0.9312, 0.819, 0.9306, 0.7783, 0.9456, 0.7783, 0.9462, 0.819, 0.9887, 0.828, 0.9904, 0.8626, 0.9754, 0.8626, 0.9737, 0.828, 0.9574, 0.1846, 0.958, 0.2253, 0.943, 0.2253, 0.9424, 0.1846, 0.9648, 0.5031, 0.9636, 0.4647, 0.9786, 0.4647, 0.9798, 0.5031, 0.9306, 0.7783, 0.9306, 0.7368, 0.9456, 0.7368, 0.9456, 0.7783, 0.9875, 0.7897, 0.9887, 0.828, 0.9737, 0.828, 0.9725, 0.7897, 0.9574, 0.143, 0.9574, 0.1846, 0.9424, 0.1846, 0.9424, 0.143, 0.9636, 0.4647, 0.963, 0.424, 0.978, 0.424, 0.9786, 0.4647, 0.9306, 0.7368, 0.9312, 0.696, 0.9462, 0.696, 0.9456, 0.7368, 0.9869, 0.7489, 0.9875, 0.7897, 0.9725, 0.7897, 0.9719, 0.7489, 0.958, 0.1023, 0.9574, 0.143, 0.9424, 0.143, 0.943, 0.1023, 0.963, 0.424, 0.963, 0.3825, 0.978, 0.3825, 0.978, 0.424, 0.9312, 0.696, 0.9324, 0.6576, 0.9474, 0.6576, 0.9462, 0.696, 0.9869, 0.7074, 0.9869, 0.7489, 0.9719, 0.7489, 0.9719, 0.7074, 0.9592, 0.06391, 0.958, 0.1023, 0.943, 0.1023, 0.9441, 0.06391, 0.963, 0.3825, 0.9636, 0.3417, 0.9786, 0.3417, 0.978, 0.3825, 0.2706, 0.6996, 0.2735, 0.6842, 0.3968, 0.6971, 0.3892, 0.7379, 0.2649, 0.7141, 0.2706, 0.6996, 0.3892, 0.7379, 0.3743, 0.7762, 0.2567, 0.7272, 0.2649, 0.7141, 0.3743, 0.7762, 0.3525, 0.8108, 0.2463, 0.7383, 0.2567, 0.7272, 0.3525, 0.8108, 0.3249, 0.8401, 0.234, 0.747, 0.2463, 0.7383, 0.3249, 0.8401, 0.2924, 0.8632, 0.2203, 0.753, 0.234, 0.747, 0.2924, 0.8632, 0.2563, 0.8791, 0.2058, 0.7561, 0.2203, 0.753, 0.2563, 0.8791, 0.218, 0.8872, 0.191, 0.7561, 0.2058, 0.7561, 0.218, 0.8872, 0.1789, 0.8872, 0.1765, 0.753, 0.191, 0.7561, 0.1789, 0.8872, 0.1405, 0.8791, 0.1629, 0.747, 0.1765, 0.753, 0.1405, 0.8791, 0.1044, 0.8632, 0.1506, 0.7383, 0.1629, 0.747, 0.1044, 0.8632, 0.07193, 0.8401, 0.1401, 0.7272, 0.1506, 0.7383, 0.07193, 0.8401, 0.0443, 0.8108, 0.1319, 0.7141, 0.1401, 0.7272, 0.0443, 0.8108, 0.02258, 0.7762, 0.1263, 0.6996, 0.1319, 0.7141, 0.02258, 0.7762, 0.007625, 0.7379, 0.1234, 0.6842, 0.1263, 0.6996, 0.007625, 0.7379, 2.624e-08, 0.6971, 0.1234, 0.6685, 0.1234, 0.6842, 2.624e-08, 0.6971, 0.0, 0.6556, 0.1263, 0.6531, 0.1234, 0.6685, 0.0, 0.6556, 0.007625, 0.6148, 0.1319, 0.6386, 0.1263, 0.6531, 0.007625, 0.6148, 0.02258, 0.5765, 0.1401, 0.6255, 0.1319, 0.6386, 0.02258, 0.5765, 0.0443, 0.5419, 0.1506, 0.6144, 0.1401, 0.6255, 0.0443, 0.5419, 0.07193, 0.5126, 0.1629, 0.6057, 0.1506, 0.6144, 0.07193, 0.5126, 0.1044, 0.4895, 0.1765, 0.5997, 0.1629, 0.6057, 0.1044, 0.4895, 0.1405, 0.4736, 0.191, 0.5966, 0.1765, 0.5997, 0.1405, 0.4736, 0.1789, 0.4655, 0.2058, 0.5966, 0.191, 0.5966, 0.1789, 0.4655, 0.218, 0.4655, 0.2203, 0.5997, 0.2058, 0.5966, 0.218, 0.4655, 0.2563, 0.4736, 0.234, 0.6057, 0.2203, 0.5997, 0.2563, 0.4736, 0.2924, 0.4895, 0.2463, 0.6144, 0.234, 0.6057, 0.2924, 0.4895, 0.3249, 0.5126, 0.2567, 0.6255, 0.2463, 0.6144, 0.3249, 0.5126, 0.3525, 0.5419, 0.2649, 0.6386, 0.2567, 0.6255, 0.3525, 0.5419, 0.3743, 0.5765, 0.2706, 0.6531, 0.2649, 0.6386, 0.3743, 0.5765, 0.3892, 0.6148, 0.2735, 0.6685, 0.2706, 0.6531, 0.3892, 0.6148, 0.3968, 0.6556, 0.2735, 0.6842, 0.2735, 0.6685, 0.3968, 0.6556, 0.3968, 0.6971, 0.7937, 0.5233, 0.796, 0.5109, 0.8146, 0.5169, 0.813, 0.5253, 0.909, 0.3406, 0.9098, 0.3295, 0.94, 0.3414, 0.9394, 0.3503, 0.8762, 0.3725, 0.8765, 0.3571, 0.907, 0.3619, 0.9067, 0.3743, 0.001734, 1.0, 0.0009978, 0.9869, 0.03138, 0.9793, 0.03197, 0.9898, 0.8765, 0.3571, 0.8771, 0.3426, 0.9074, 0.3502, 0.907, 0.3619, 0.0009978, 0.9869, 0.0004507, 0.9724, 0.03094, 0.9676, 0.03138, 0.9793, 0.03197, 0.9459, 0.03208, 0.9302, 0.06263, 0.932, 0.06254, 0.9446, 0.8771, 0.3426, 0.8778, 0.3295, 0.908, 0.3397, 0.9074, 0.3502, 0.0004507, 0.9724, 0.0001138, 0.957, 0.03066, 0.9552, 0.03094, 0.9676, 0.03208, 0.9302, 0.03242, 0.9148, 0.0629, 0.9196, 0.06263, 0.932, 0.0337, 1.0, 0.03297, 0.9889, 0.06334, 0.9792, 0.06393, 0.9881, 0.0001138, 0.957, 0.0, 0.9413, 0.03057, 0.9426, 0.03066, 0.9552, 0.03242, 0.9148, 0.03297, 0.9003, 0.06334, 0.9079, 0.0629, 0.9196, 0.03297, 0.9889, 0.03242, 0.9758, 0.0629, 0.9687, 0.06334, 0.9792, 0.0, 0.9413, 0.0001138, 0.9259, 0.03066, 0.9302, 0.03057, 0.9426, 0.03297, 0.9003, 0.0337, 0.8872, 0.06393, 0.8974, 0.06334, 0.9079, 0.03242, 0.9758, 0.03208, 0.9613, 0.06263, 0.957, 0.0629, 0.9687, 0.0001138, 0.9259, 0.0004507, 0.9114, 0.03094, 0.9185, 0.03066, 0.9302, 0.9098, 0.4423, 0.909, 0.4292, 0.9394, 0.4216, 0.94, 0.4321, 0.03208, 0.9613, 0.03197, 0.9459, 0.06254, 0.9446, 0.06263, 0.957, 0.0004507, 0.9114, 0.0009978, 0.8983, 0.03138, 0.908, 0.03094, 0.9185, 0.909, 0.4292, 0.9085, 0.4147, 0.939, 0.4099, 0.9394, 0.4216, 0.0009978, 0.8983, 0.001734, 0.8872, 0.03197, 0.8991, 0.03138, 0.908, 0.9085, 0.4147, 0.9082, 0.3993, 0.9387, 0.3975, 0.939, 0.4099, 0.8778, 0.4423, 0.8771, 0.4312, 0.9074, 0.4215, 0.908, 0.4304, 0.9082, 0.3993, 0.908, 0.3836, 0.9386, 0.3849, 0.9387, 0.3975, 0.8771, 0.4312, 0.8765, 0.4181, 0.907, 0.4109, 0.9074, 0.4215, 0.908, 0.3836, 0.9082, 0.3682, 0.9387, 0.3725, 0.9386, 0.3849, 0.8765, 0.4181, 0.8762, 0.4036, 0.9067, 0.3993, 0.907, 0.4109, 0.9082, 0.3682, 0.9085, 0.3537, 0.939, 0.3608, 0.9387, 0.3725, 0.8762, 0.4036, 0.8761, 0.3882, 0.9066, 0.3869, 0.9067, 0.3993, 0.9085, 0.3537, 0.909, 0.3406, 0.9394, 0.3503, 0.939, 0.3608, 0.8222, 0.5019, 0.8279, 0.4958, 0.8424, 0.5146, 0.8399, 0.5173, 0.8155, 0.5794, 0.8071, 0.5705, 0.8222, 0.5574, 0.8279, 0.5634, 0.912, 0.5109, 0.9143, 0.5233, 0.895, 0.5253, 0.8934, 0.5169, 0.796, 0.5109, 0.8005, 0.4992, 0.8177, 0.509, 0.8146, 0.5169, 0.8071, 0.5705, 0.8005, 0.56, 0.8177, 0.5502, 0.8222, 0.5574, 0.9143, 0.5233, 0.9143, 0.5359, 0.895, 0.5339, 0.895, 0.5253, 0.8005, 0.4992, 0.8071, 0.4887, 0.8222, 0.5019, 0.8177, 0.509, 0.8005, 0.56, 0.796, 0.5483, 0.8146, 0.5423, 0.8177, 0.5502, 0.9143, 0.5359, 0.912, 0.5483, 0.8934, 0.5423, 0.895, 0.5339, 0.8071, 0.4887, 0.8155, 0.4798, 0.8279, 0.4958, 0.8222, 0.5019, 0.796, 0.5483, 0.7937, 0.5359, 0.813, 0.5339, 0.8146, 0.5423, 0.912, 0.5483, 0.9075, 0.56, 0.8903, 0.5502, 0.8934, 0.5423, 0.8155, 0.4798, 0.8254, 0.4728, 0.8346, 0.491, 0.8279, 0.4958, 0.7937, 0.5359, 0.7937, 0.5233, 0.813, 0.5253, 0.813, 0.5339, 0.9075, 0.56, 0.9009, 0.5705, 0.8858, 0.5574, 0.8903, 0.5502, 0.8254, 0.4728, 0.8364, 0.468, 0.8421, 0.4877, 0.8346, 0.491, 0.9009, 0.5705, 0.8925, 0.5794, 0.8801, 0.5634, 0.8858, 0.5574, 0.8364, 0.468, 0.8481, 0.4655, 0.85, 0.4861, 0.8421, 0.4877, 0.8925, 0.5794, 0.8826, 0.5864, 0.8734, 0.5682, 0.8801, 0.5634, 0.8481, 0.4655, 0.8599, 0.4655, 0.858, 0.4861, 0.85, 0.4861, 0.8826, 0.5864, 0.8716, 0.5913, 0.866, 0.5715, 0.8734, 0.5682, 0.8599, 0.4655, 0.8716, 0.468, 0.866, 0.4877, 0.858, 0.4861, 0.8716, 0.5913, 0.8599, 0.5937, 0.858, 0.5732, 0.866, 0.5715, 0.8716, 0.468, 0.8826, 0.4728, 0.8734, 0.491, 0.866, 0.4877, 0.8599, 0.5937, 0.8481, 0.5937, 0.85, 0.5732, 0.858, 0.5732, 0.8826, 0.4728, 0.8925, 0.4798, 0.8801, 0.4958, 0.8734, 0.491, 0.8481, 0.5937, 0.8364, 0.5913, 0.8421, 0.5715, 0.85, 0.5732, 0.8925, 0.4798, 0.9009, 0.4887, 0.8858, 0.5019, 0.8801, 0.4958, 0.8364, 0.5913, 0.8254, 0.5864, 0.8346, 0.5682, 0.8421, 0.5715, 0.9009, 0.4887, 0.9075, 0.4992, 0.8903, 0.509, 0.8858, 0.5019, 0.8254, 0.5864, 0.8155, 0.5794, 0.8279, 0.5634, 0.8346, 0.5682, 0.9075, 0.4992, 0.912, 0.5109, 0.8934, 0.5169, 0.8903, 0.509, 0.8358, 0.5277, 0.854, 0.5296, 0.8358, 0.5315, 0.8146, 0.5423, 0.813, 0.5339, 0.8358, 0.5315, 0.8365, 0.5353, 0.8934, 0.5423, 0.8903, 0.5502, 0.8701, 0.5388, 0.8715, 0.5353, 0.8279, 0.4958, 0.8346, 0.491, 0.8454, 0.5125, 0.8424, 0.5146, 0.813, 0.5339, 0.813, 0.5253, 0.8358, 0.5277, 0.8358, 0.5315, 0.8903, 0.5502, 0.8858, 0.5574, 0.8681, 0.5419, 0.8701, 0.5388, 0.8346, 0.491, 0.8421, 0.4877, 0.8487, 0.511, 0.8454, 0.5125, 0.8858, 0.5574, 0.8801, 0.5634, 0.8656, 0.5446, 0.8681, 0.5419, 0.8421, 0.4877, 0.85, 0.4861, 0.8522, 0.5103, 0.8487, 0.511, 0.8801, 0.5634, 0.8734, 0.5682, 0.8626, 0.5468, 0.8656, 0.5446, 0.85, 0.4861, 0.858, 0.4861, 0.8558, 0.5103, 0.8522, 0.5103, 0.8734, 0.5682, 0.866, 0.5715, 0.8593, 0.5482, 0.8626, 0.5468, 0.858, 0.4861, 0.866, 0.4877, 0.8593, 0.511, 0.8558, 0.5103, 0.866, 0.5715, 0.858, 0.5732, 0.8558, 0.549, 0.8593, 0.5482, 0.866, 0.4877, 0.8734, 0.491, 0.8626, 0.5125, 0.8593, 0.511, 0.858, 0.5732, 0.85, 0.5732, 0.8522, 0.549, 0.8558, 0.549, 0.8734, 0.491, 0.8801, 0.4958, 0.8656, 0.5146, 0.8626, 0.5125, 0.85, 0.5732, 0.8421, 0.5715, 0.8487, 0.5482, 0.8522, 0.549, 0.8801, 0.4958, 0.8858, 0.5019, 0.8681, 0.5173, 0.8656, 0.5146, 0.8421, 0.5715, 0.8346, 0.5682, 0.8454, 0.5468, 0.8487, 0.5482, 0.8858, 0.5019, 0.8903, 0.509, 0.8701, 0.5205, 0.8681, 0.5173, 0.8346, 0.5682, 0.8279, 0.5634, 0.8424, 0.5446, 0.8454, 0.5468, 0.8903, 0.509, 0.8934, 0.5169, 0.8715, 0.524, 0.8701, 0.5205, 0.813, 0.5253, 0.8146, 0.5169, 0.8365, 0.524, 0.8358, 0.5277, 0.8279, 0.5634, 0.8222, 0.5574, 0.8399, 0.5419, 0.8424, 0.5446, 0.8934, 0.5169, 0.895, 0.5253, 0.8722, 0.5277, 0.8715, 0.524, 0.8146, 0.5169, 0.8177, 0.509, 0.8379, 0.5205, 0.8365, 0.524, 0.8222, 0.5574, 0.8177, 0.5502, 0.8379, 0.5388, 0.8399, 0.5419, 0.895, 0.5253, 0.895, 0.5339, 0.8722, 0.5315, 0.8722, 0.5277, 0.8177, 0.509, 0.8222, 0.5019, 0.8399, 0.5173, 0.8379, 0.5205, 0.8177, 0.5502, 0.8146, 0.5423, 0.8365, 0.5353, 0.8379, 0.5388, 0.895, 0.5339, 0.8934, 0.5423, 0.8715, 0.5353, 0.8722, 0.5315, 0.8358, 0.5315, 0.854, 0.5296, 0.8365, 0.5353, 0.8365, 0.5353, 0.854, 0.5296, 0.8379, 0.5388, 0.8379, 0.5388, 0.854, 0.5296, 0.8399, 0.5419, 0.8399, 0.5419, 0.854, 0.5296, 0.8424, 0.5446, 0.8424, 0.5446, 0.854, 0.5296, 0.8454, 0.5468, 0.8454, 0.5468, 0.854, 0.5296, 0.8487, 0.5482, 0.8487, 0.5482, 0.854, 0.5296, 0.8522, 0.549, 0.8522, 0.549, 0.854, 0.5296, 0.8558, 0.549, 0.8558, 0.549, 0.854, 0.5296, 0.8593, 0.5482, 0.8593, 0.5482, 0.854, 0.5296, 0.8626, 0.5468, 0.8626, 0.5468, 0.854, 0.5296, 0.8656, 0.5446, 0.8656, 0.5446, 0.854, 0.5296, 0.8681, 0.5419, 0.8681, 0.5419, 0.854, 0.5296, 0.8701, 0.5388, 0.8701, 0.5388, 0.854, 0.5296, 0.8715, 0.5353, 0.8722, 0.5315, 0.8715, 0.5353, 0.854, 0.5296, 0.8722, 0.5315, 0.854, 0.5296, 0.8722, 0.5277, 0.8722, 0.5277, 0.854, 0.5296, 0.8715, 0.524, 0.8715, 0.524, 0.854, 0.5296, 0.8701, 0.5205, 0.8701, 0.5205, 0.854, 0.5296, 0.8681, 0.5173, 0.8681, 0.5173, 0.854, 0.5296, 0.8656, 0.5146, 0.8656, 0.5146, 0.854, 0.5296, 0.8626, 0.5125, 0.8626, 0.5125, 0.854, 0.5296, 0.8593, 0.511, 0.8593, 0.511, 0.854, 0.5296, 0.8558, 0.5103, 0.8558, 0.5103, 0.854, 0.5296, 0.8522, 0.5103, 0.8522, 0.5103, 0.854, 0.5296, 0.8487, 0.511, 0.8487, 0.511, 0.854, 0.5296, 0.8454, 0.5125, 0.8454, 0.5125, 0.854, 0.5296, 0.8424, 0.5146, 0.8424, 0.5146, 0.854, 0.5296, 0.8399, 0.5173, 0.8399, 0.5173, 0.854, 0.5296, 0.8379, 0.5205, 0.8379, 0.5205, 0.854, 0.5296, 0.8365, 0.524, 0.8365, 0.524, 0.854, 0.5296, 0.8358, 0.5277, 0.6148, 0.4655, 0.5953, 0.6764, 0.5757, 0.4655, 0.5757, 0.4655, 0.5953, 0.6764, 0.5374, 0.4736, 0.5374, 0.4736, 0.5953, 0.6764, 0.5013, 0.4895, 0.5013, 0.4895, 0.5953, 0.6764, 0.4688, 0.5126, 0.6531, 0.4736, 0.6892, 0.4895, 0.5953, 0.6764, 0.4688, 0.5126, 0.5953, 0.6764, 0.4411, 0.5419, 0.4411, 0.5419, 0.5953, 0.6764, 0.4194, 0.5765, 0.7217, 0.5126, 0.5953, 0.6764, 0.6892, 0.4895, 0.7494, 0.5419, 0.5953, 0.6764, 0.7217, 0.5126, 0.7711, 0.5765, 0.5953, 0.6764, 0.7494, 0.5419, 0.4194, 0.5765, 0.5953, 0.6764, 0.4045, 0.6149, 0.4045, 0.6149, 0.5953, 0.6764, 0.3968, 0.6556, 0.786, 0.6148, 0.5953, 0.6764, 0.7711, 0.5765, 0.7937, 0.6556, 0.5953, 0.6764, 0.786, 0.6148, 0.7937, 0.6971, 0.5953, 0.6764, 0.7937, 0.6556, 0.786, 0.7379, 0.5953, 0.6764, 0.7937, 0.6971, 0.7711, 0.7762, 0.5953, 0.6764, 0.786, 0.7379, 0.7494, 0.8108, 0.5953, 0.6764, 0.7711, 0.7762, 0.7217, 0.8401, 0.5953, 0.6764, 0.7494, 0.8108, 0.6892, 0.8632, 0.5953, 0.6764, 0.7217, 0.8401, 0.6531, 0.8791, 0.5953, 0.6764, 0.6892, 0.8632, 0.6148, 0.8872, 0.5953, 0.6764, 0.6531, 0.8791, 0.3968, 0.6556, 0.5953, 0.6764, 0.3968, 0.6971, 0.3968, 0.6971, 0.5953, 0.6764, 0.4045, 0.7379, 0.4045, 0.7379, 0.5953, 0.6764, 0.4194, 0.7762, 0.4194, 0.7762, 0.5953, 0.6764, 0.4411, 0.8108, 0.4411, 0.8108, 0.5953, 0.6764, 0.4688, 0.8401, 0.4688, 0.8401, 0.5953, 0.6764, 0.5013, 0.8632, 0.5013, 0.8632, 0.5953, 0.6764, 0.5374, 0.8791, 0.5374, 0.8791, 0.5953, 0.6764, 0.5757, 0.8872, 0.5757, 0.8872, 0.5953, 0.6764, 0.6148, 0.8872])
me_cylinder.materials.append(mat_material_001)
me_cylinder.materials.append(mat_material_002)
me_cylinder.use_remesh_preserve_volume = False
me_cylinder.use_remesh_preserve_attributes = False
me_cylinder.use_mirror_vertex_groups = False
me_cylinder.update()

# ---- objects
ob_cylinder = bpy.data.objects.new('Cylinder', me_cylinder)

# ---- transforms, parenting, visibility, modifiers, constraints
ob_cylinder.location = (0.0, 0.0, 0.0)
ob_cylinder.lineart.crease_threshold = 0.0

# ---- collection membership
col_collection_1.objects.link(ob_cylinder)

# ---- scene / render settings (as saved in the file)
scene.frame_start = 1; scene.frame_end = 250; scene.frame_set(1)
scene.render.engine = 'CYCLES'
scene.render.resolution_percentage = 50
scene.render.dither_intensity = 0.0
scene.cycles.use_denoising = False
scene.cycles.samples = 128
scene.cycles.sampling_pattern = 'TABULATED_SOBOL'
scene.cycles.use_adaptive_sampling = False
scene.cycles.use_light_tree = False
scene.cycles.blur_glossy = 0.0
scene.cycles.sample_clamp_indirect = 0.0
scene.view_settings.view_transform = 'Standard'
bpy.context.view_layer.update()

# ---- added for rendering (the .blend has no active camera and no usable light): camera, sun
cam_auto = bpy.data.cameras.new('AutoCamera')
cam_auto.lens = 50.0
cam_auto.sensor_width = 36.0
cam_auto.clip_end = 1000.0
ob_auto_camera = bpy.data.objects.new('AutoCamera', cam_auto)
scene.collection.objects.link(ob_auto_camera)
ob_auto_camera.location = (2.63807, -3.16568, 1.93769)
ob_auto_camera.rotation_euler = (1.09748, -7.21219e-08, 0.694738)
scene.camera = ob_auto_camera
light_auto_sun = bpy.data.lights.new('AutoSun', 'SUN')
light_auto_sun.energy = 3.0
light_auto_sun.angle = 0.0523599
ob_auto_sun = bpy.data.objects.new('AutoSun', light_auto_sun)
scene.collection.objects.link(ob_auto_sun)
ob_auto_sun.rotation_euler = (0.872665, 0.174533, 0.523599)
bpy.context.view_layer.update()
